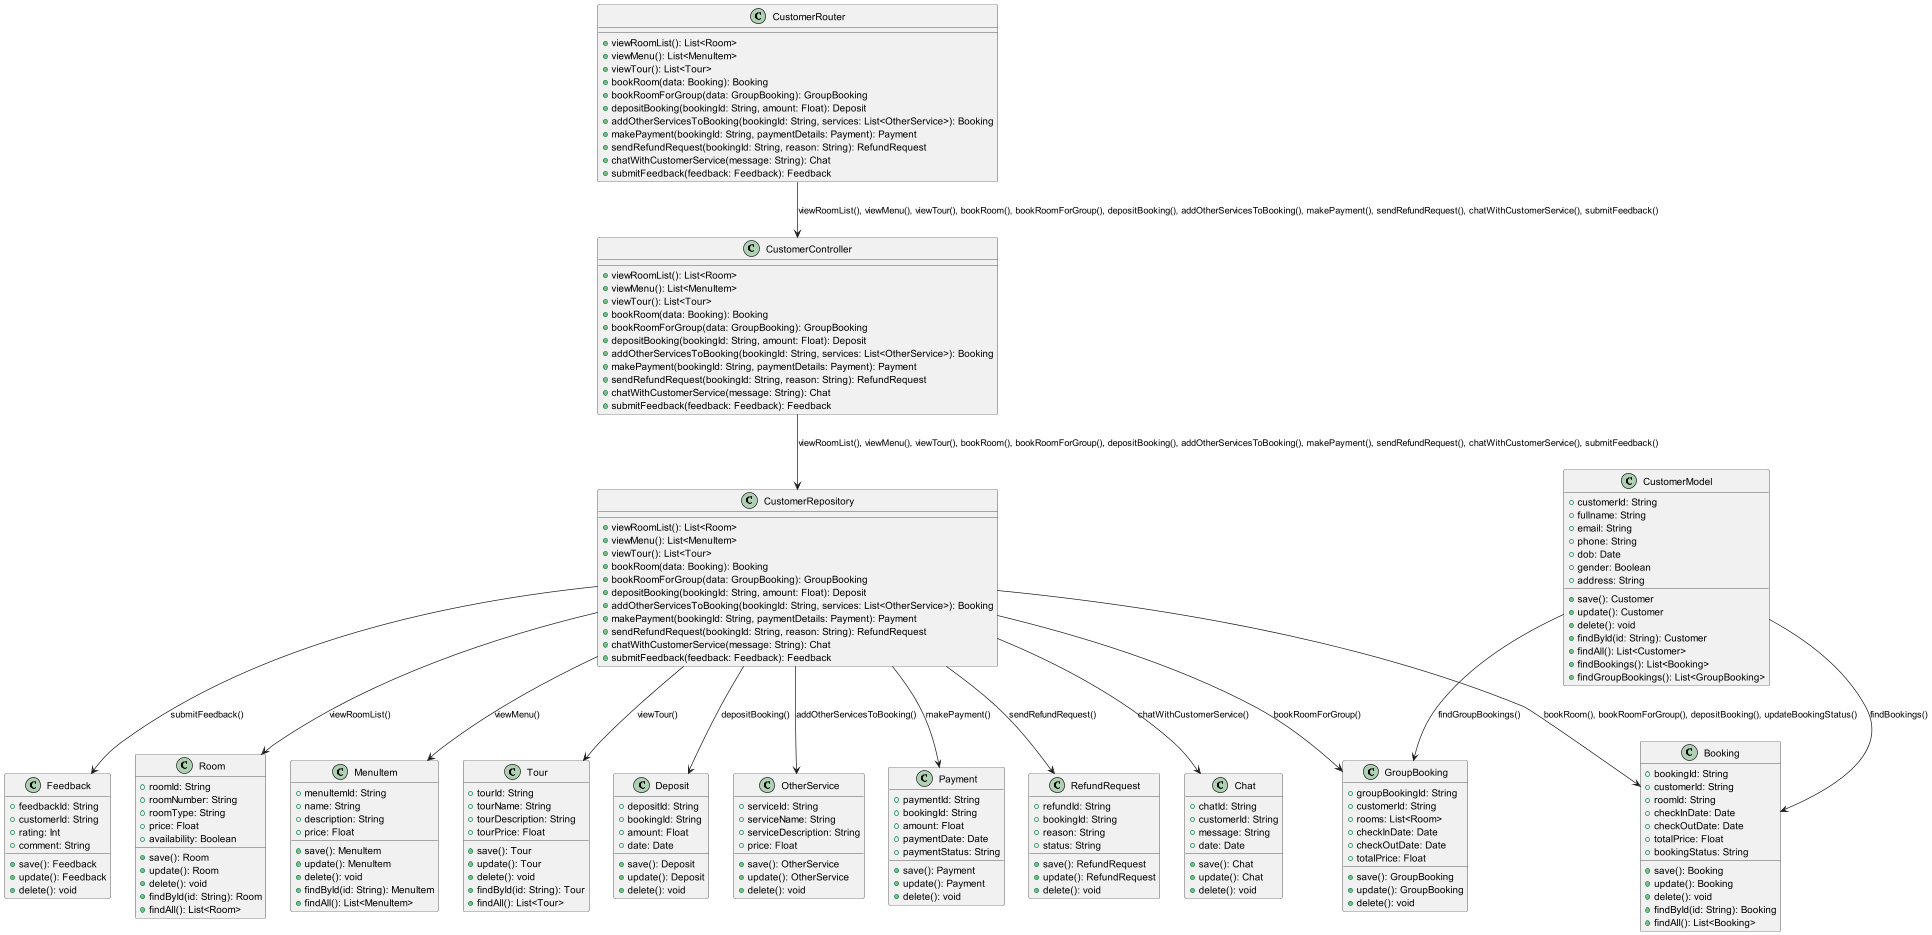

The diagram above was rendered by PlantUML. Its source (embedded in the PNG):
@startuml
class CustomerRouter {
    +viewRoomList(): List<Room>
    +viewMenu(): List<MenuItem>
    +viewTour(): List<Tour>
    +bookRoom(data: Booking): Booking
    +bookRoomForGroup(data: GroupBooking): GroupBooking
    +depositBooking(bookingId: String, amount: Float): Deposit
    +addOtherServicesToBooking(bookingId: String, services: List<OtherService>): Booking
    +makePayment(bookingId: String, paymentDetails: Payment): Payment
    +sendRefundRequest(bookingId: String, reason: String): RefundRequest
    +chatWithCustomerService(message: String): Chat
    +submitFeedback(feedback: Feedback): Feedback
}

class CustomerController {
    +viewRoomList(): List<Room>
    +viewMenu(): List<MenuItem>
    +viewTour(): List<Tour>
    +bookRoom(data: Booking): Booking
    +bookRoomForGroup(data: GroupBooking): GroupBooking
    +depositBooking(bookingId: String, amount: Float): Deposit
    +addOtherServicesToBooking(bookingId: String, services: List<OtherService>): Booking
    +makePayment(bookingId: String, paymentDetails: Payment): Payment
    +sendRefundRequest(bookingId: String, reason: String): RefundRequest
    +chatWithCustomerService(message: String): Chat
    +submitFeedback(feedback: Feedback): Feedback
}

class CustomerRepository {
    +viewRoomList(): List<Room>
    +viewMenu(): List<MenuItem>
    +viewTour(): List<Tour>
    +bookRoom(data: Booking): Booking
    +bookRoomForGroup(data: GroupBooking): GroupBooking
    +depositBooking(bookingId: String, amount: Float): Deposit
    +addOtherServicesToBooking(bookingId: String, services: List<OtherService>): Booking
    +makePayment(bookingId: String, paymentDetails: Payment): Payment
    +sendRefundRequest(bookingId: String, reason: String): RefundRequest
    +chatWithCustomerService(message: String): Chat
    +submitFeedback(feedback: Feedback): Feedback
}

class CustomerModel {
    +customerId: String
    +fullname: String
    +email: String
    +phone: String
    +dob: Date
    +gender: Boolean
    +address: String
    +save(): Customer
    +update(): Customer
    +delete(): void
    +findById(id: String): Customer
    +findAll(): List<Customer>
    +findBookings(): List<Booking>
    +findGroupBookings(): List<GroupBooking>
}

class Room {
    +roomId: String
    +roomNumber: String
    +roomType: String
    +price: Float
    +availability: Boolean
    +save(): Room
    +update(): Room
    +delete(): void
    +findById(id: String): Room
    +findAll(): List<Room>
}

class MenuItem {
    +menuItemId: String
    +name: String
    +description: String
    +price: Float
    +save(): MenuItem
    +update(): MenuItem
    +delete(): void
    +findById(id: String): MenuItem
    +findAll(): List<MenuItem>
}

class Tour {
    +tourId: String
    +tourName: String
    +tourDescription: String
    +tourPrice: Float
    +save(): Tour
    +update(): Tour
    +delete(): void
    +findById(id: String): Tour
    +findAll(): List<Tour>
}

class Booking {
    +bookingId: String
    +customerId: String
    +roomId: String
    +checkInDate: Date
    +checkOutDate: Date
    +totalPrice: Float
    +bookingStatus: String
    +save(): Booking
    +update(): Booking
    +delete(): void
    +findById(id: String): Booking
    +findAll(): List<Booking>
}

class GroupBooking {
    +groupBookingId: String
    +customerId: String
    +rooms: List<Room>
    +checkInDate: Date
    +checkOutDate: Date
    +totalPrice: Float
    +save(): GroupBooking
    +update(): GroupBooking
    +delete(): void
}

class Deposit {
    +depositId: String
    +bookingId: String
    +amount: Float
    +date: Date
    +save(): Deposit
    +update(): Deposit
    +delete(): void
}

class OtherService {
    +serviceId: String
    +serviceName: String
    +serviceDescription: String
    +price: Float
    +save(): OtherService
    +update(): OtherService
    +delete(): void
}

class Payment {
    +paymentId: String
    +bookingId: String
    +amount: Float
    +paymentDate: Date
    +paymentStatus: String
    +save(): Payment
    +update(): Payment
    +delete(): void
}

class RefundRequest {
    +refundId: String
    +bookingId: String
    +reason: String
    +status: String
    +save(): RefundRequest
    +update(): RefundRequest
    +delete(): void
}

class Chat {
    +chatId: String
    +customerId: String
    +message: String
    +date: Date
    +save(): Chat
    +update(): Chat
    +delete(): void
}

class Feedback {
    +feedbackId: String
    +customerId: String
    +rating: Int
    +comment: String
    +save(): Feedback
    +update(): Feedback
    +delete(): void
}

CustomerRouter --> CustomerController : viewRoomList(), viewMenu(), viewTour(), bookRoom(), bookRoomForGroup(), depositBooking(), addOtherServicesToBooking(), makePayment(), sendRefundRequest(), chatWithCustomerService(), submitFeedback()
CustomerController --> CustomerRepository : viewRoomList(), viewMenu(), viewTour(), bookRoom(), bookRoomForGroup(), depositBooking(), addOtherServicesToBooking(), makePayment(), sendRefundRequest(), chatWithCustomerService(), submitFeedback()
CustomerRepository --> Room : viewRoomList()
CustomerRepository --> MenuItem : viewMenu()
CustomerRepository --> Tour : viewTour()
CustomerRepository --> Booking : bookRoom(), bookRoomForGroup(), depositBooking(), updateBookingStatus()
CustomerRepository --> GroupBooking : bookRoomForGroup()
CustomerRepository --> Deposit : depositBooking()
CustomerRepository --> OtherService : addOtherServicesToBooking()
CustomerRepository --> Payment : makePayment()
CustomerRepository --> RefundRequest : sendRefundRequest()
CustomerRepository --> Chat : chatWithCustomerService()
CustomerRepository --> Feedback : submitFeedback()

CustomerModel --> Booking : findBookings()
CustomerModel --> GroupBooking : findGroupBookings()

@enduml